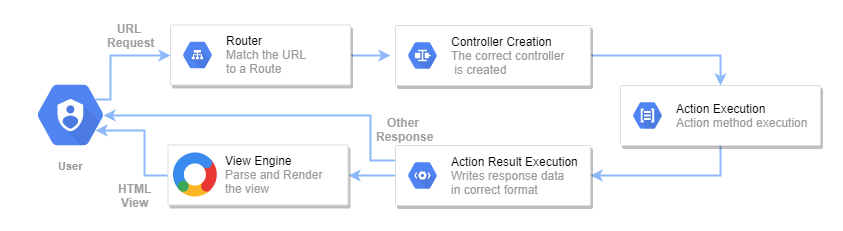

The diagram above was exported from draw.io. Its source (the exported page's mxGraphModel, read from the mxfile embedded in the PNG):
<mxGraphModel dx="1010" dy="533" grid="1" gridSize="10" guides="1" tooltips="1" connect="1" arrows="1" fold="1" page="1" pageScale="1" pageWidth="1169" pageHeight="827" background="#ffffff" math="0" shadow="0">
  <root>
    <mxCell id="0" />
    <mxCell id="1" parent="0" />
    <mxCell id="BMhEWT7rPT7frMktKLBn-234" style="edgeStyle=orthogonalEdgeStyle;rounded=0;orthogonalLoop=1;jettySize=auto;html=1;exitX=1;exitY=0.5;exitDx=0;exitDy=0;entryX=0.5;entryY=0;entryDx=0;entryDy=0;strokeColor=#8DB9FA;strokeWidth=2;" parent="1" source="BMhEWT7rPT7frMktKLBn-221" target="BMhEWT7rPT7frMktKLBn-225" edge="1">
      <mxGeometry relative="1" as="geometry" />
    </mxCell>
    <mxCell id="BMhEWT7rPT7frMktKLBn-221" value="" style="strokeColor=#dddddd;fillColor=#ffffff;shadow=1;strokeWidth=1;rounded=1;absoluteArcSize=1;arcSize=2;" parent="1" vertex="1">
      <mxGeometry x="415" y="355" width="195" height="60" as="geometry" />
    </mxCell>
    <mxCell id="BMhEWT7rPT7frMktKLBn-222" value="&lt;font color=&quot;#000000&quot;&gt;Controller Creation&lt;/font&gt;&lt;br&gt;The correct controller&lt;br&gt;&amp;nbsp;is created&lt;br&gt;" style="dashed=0;connectable=0;html=1;fillColor=#5184F3;strokeColor=none;shape=mxgraph.gcp2.hexIcon;prIcon=partner_interconnect;part=1;labelPosition=right;verticalLabelPosition=middle;align=left;verticalAlign=middle;spacingLeft=5;fontColor=#999999;fontSize=12;" parent="BMhEWT7rPT7frMktKLBn-221" vertex="1">
      <mxGeometry y="0.5" width="44" height="39" relative="1" as="geometry">
        <mxPoint x="5" y="-19.5" as="offset" />
      </mxGeometry>
    </mxCell>
    <mxCell id="BMhEWT7rPT7frMktKLBn-233" style="edgeStyle=orthogonalEdgeStyle;rounded=0;orthogonalLoop=1;jettySize=auto;html=1;exitX=1;exitY=0.5;exitDx=0;exitDy=0;strokeColor=#8DB9FA;strokeWidth=2;" parent="1" source="BMhEWT7rPT7frMktKLBn-223" edge="1">
      <mxGeometry relative="1" as="geometry">
        <mxPoint x="410" y="385" as="targetPoint" />
      </mxGeometry>
    </mxCell>
    <mxCell id="BMhEWT7rPT7frMktKLBn-223" value="" style="strokeColor=#dddddd;fillColor=#ffffff;shadow=1;strokeWidth=1;rounded=1;absoluteArcSize=1;arcSize=2;" parent="1" vertex="1">
      <mxGeometry x="190" y="354.5" width="180" height="60" as="geometry" />
    </mxCell>
    <mxCell id="BMhEWT7rPT7frMktKLBn-224" value="&lt;font color=&quot;#000000&quot;&gt;Router&lt;/font&gt;&lt;br&gt;Match the URL &lt;br&gt;to a Route&amp;nbsp;" style="dashed=0;connectable=0;html=1;fillColor=#5184F3;strokeColor=none;shape=mxgraph.gcp2.hexIcon;prIcon=cloud_load_balancing;part=1;labelPosition=right;verticalLabelPosition=middle;align=left;verticalAlign=middle;spacingLeft=5;fontColor=#999999;fontSize=12;" parent="BMhEWT7rPT7frMktKLBn-223" vertex="1">
      <mxGeometry y="0.5" width="44" height="39" relative="1" as="geometry">
        <mxPoint x="5" y="-19.5" as="offset" />
      </mxGeometry>
    </mxCell>
    <mxCell id="BMhEWT7rPT7frMktKLBn-235" style="edgeStyle=orthogonalEdgeStyle;rounded=0;orthogonalLoop=1;jettySize=auto;html=1;exitX=0.5;exitY=1;exitDx=0;exitDy=0;entryX=1;entryY=0.5;entryDx=0;entryDy=0;strokeColor=#8DB9FA;strokeWidth=2;" parent="1" source="BMhEWT7rPT7frMktKLBn-225" target="BMhEWT7rPT7frMktKLBn-227" edge="1">
      <mxGeometry relative="1" as="geometry" />
    </mxCell>
    <mxCell id="BMhEWT7rPT7frMktKLBn-225" value="" style="strokeColor=#dddddd;fillColor=#ffffff;shadow=1;strokeWidth=1;rounded=1;absoluteArcSize=1;arcSize=2;" parent="1" vertex="1">
      <mxGeometry x="640" y="415" width="200" height="60" as="geometry" />
    </mxCell>
    <mxCell id="BMhEWT7rPT7frMktKLBn-226" value="&lt;font color=&quot;#000000&quot;&gt;Action Execution&lt;/font&gt;&lt;br&gt;Action method execution&lt;br&gt;" style="dashed=0;connectable=0;html=1;fillColor=#5184F3;strokeColor=none;shape=mxgraph.gcp2.hexIcon;prIcon=cloud_natural_language_api;part=1;labelPosition=right;verticalLabelPosition=middle;align=left;verticalAlign=middle;spacingLeft=5;fontColor=#999999;fontSize=12;" parent="BMhEWT7rPT7frMktKLBn-225" vertex="1">
      <mxGeometry y="0.5" width="44" height="39" relative="1" as="geometry">
        <mxPoint x="5" y="-19.5" as="offset" />
      </mxGeometry>
    </mxCell>
    <mxCell id="BMhEWT7rPT7frMktKLBn-236" style="edgeStyle=orthogonalEdgeStyle;rounded=0;orthogonalLoop=1;jettySize=auto;html=1;exitX=0;exitY=0.5;exitDx=0;exitDy=0;entryX=1;entryY=0.5;entryDx=0;entryDy=0;strokeColor=#8DB9FA;strokeWidth=2;" parent="1" source="BMhEWT7rPT7frMktKLBn-227" target="BMhEWT7rPT7frMktKLBn-229" edge="1">
      <mxGeometry relative="1" as="geometry" />
    </mxCell>
    <mxCell id="BMhEWT7rPT7frMktKLBn-239" style="edgeStyle=orthogonalEdgeStyle;rounded=0;orthogonalLoop=1;jettySize=auto;html=1;exitX=0;exitY=0.25;exitDx=0;exitDy=0;entryX=0.825;entryY=0.5;entryDx=0;entryDy=0;entryPerimeter=0;strokeColor=#8DB9FA;strokeWidth=2;" parent="1" source="BMhEWT7rPT7frMktKLBn-227" target="BMhEWT7rPT7frMktKLBn-231" edge="1">
      <mxGeometry relative="1" as="geometry">
        <Array as="points">
          <mxPoint x="390" y="490" />
          <mxPoint x="390" y="445" />
        </Array>
      </mxGeometry>
    </mxCell>
    <mxCell id="BMhEWT7rPT7frMktKLBn-227" value="" style="strokeColor=#dddddd;fillColor=#ffffff;shadow=1;strokeWidth=1;rounded=1;absoluteArcSize=1;arcSize=2;" parent="1" vertex="1">
      <mxGeometry x="415" y="475" width="195" height="60" as="geometry" />
    </mxCell>
    <mxCell id="BMhEWT7rPT7frMktKLBn-228" value="&lt;font color=&quot;#000000&quot;&gt;Action Result Execution&lt;/font&gt;&lt;br&gt;Writes response data &lt;br&gt;in correct format&lt;br&gt;" style="dashed=0;connectable=0;html=1;fillColor=#5184F3;strokeColor=none;shape=mxgraph.gcp2.hexIcon;prIcon=cloud_tools_for_powershell;part=1;labelPosition=right;verticalLabelPosition=middle;align=left;verticalAlign=middle;spacingLeft=5;fontColor=#999999;fontSize=12;" parent="BMhEWT7rPT7frMktKLBn-227" vertex="1">
      <mxGeometry y="0.5" width="44" height="39" relative="1" as="geometry">
        <mxPoint x="5" y="-19.5" as="offset" />
      </mxGeometry>
    </mxCell>
    <mxCell id="BMhEWT7rPT7frMktKLBn-237" style="edgeStyle=orthogonalEdgeStyle;rounded=0;orthogonalLoop=1;jettySize=auto;html=1;exitX=0;exitY=0.5;exitDx=0;exitDy=0;entryX=0.75;entryY=0.67;entryDx=0;entryDy=0;entryPerimeter=0;strokeColor=#8DB9FA;strokeWidth=2;" parent="1" source="BMhEWT7rPT7frMktKLBn-229" target="BMhEWT7rPT7frMktKLBn-231" edge="1">
      <mxGeometry relative="1" as="geometry" />
    </mxCell>
    <mxCell id="BMhEWT7rPT7frMktKLBn-229" value="" style="strokeColor=#dddddd;fillColor=#ffffff;shadow=1;strokeWidth=1;rounded=1;absoluteArcSize=1;arcSize=2;" parent="1" vertex="1">
      <mxGeometry x="187.5" y="474.5" width="180" height="60" as="geometry" />
    </mxCell>
    <mxCell id="BMhEWT7rPT7frMktKLBn-230" value="&lt;font color=&quot;#000000&quot;&gt;View Engine&lt;/font&gt;&lt;br&gt;Parse and Render&lt;br&gt;the view&lt;br&gt;" style="dashed=0;connectable=0;html=1;fillColor=#5184F3;strokeColor=none;shape=mxgraph.gcp2.google_analytics_360;part=1;labelPosition=right;verticalLabelPosition=middle;align=left;verticalAlign=middle;spacingLeft=5;fontColor=#999999;fontSize=12;" parent="BMhEWT7rPT7frMktKLBn-229" vertex="1">
      <mxGeometry width="45" height="44.1" relative="1" as="geometry">
        <mxPoint x="5" y="7.45" as="offset" />
      </mxGeometry>
    </mxCell>
    <mxCell id="BMhEWT7rPT7frMktKLBn-232" style="edgeStyle=orthogonalEdgeStyle;rounded=0;orthogonalLoop=1;jettySize=auto;html=1;exitX=0.75;exitY=0.33;exitDx=0;exitDy=0;exitPerimeter=0;entryX=0;entryY=0.5;entryDx=0;entryDy=0;strokeColor=#8DB9FA;strokeWidth=2;" parent="1" source="BMhEWT7rPT7frMktKLBn-231" target="BMhEWT7rPT7frMktKLBn-223" edge="1">
      <mxGeometry relative="1" as="geometry">
        <Array as="points">
          <mxPoint x="130" y="429" />
          <mxPoint x="130" y="385" />
          <mxPoint x="165" y="385" />
        </Array>
      </mxGeometry>
    </mxCell>
    <mxCell id="BMhEWT7rPT7frMktKLBn-231" value="User&lt;br&gt;" style="html=1;fillColor=#5184F3;strokeColor=none;verticalAlign=top;labelPosition=center;verticalLabelPosition=bottom;align=center;spacingTop=-6;fontSize=11;fontStyle=1;fontColor=#999999;shape=mxgraph.gcp2.hexIcon;prIcon=cloud_iam" parent="1" vertex="1">
      <mxGeometry x="40" y="400" width="100" height="89" as="geometry" />
    </mxCell>
    <mxCell id="BMhEWT7rPT7frMktKLBn-245" value="URL &lt;br&gt;Request" style="text;html=1;resizable=0;autosize=1;align=center;verticalAlign=middle;points=[];fillColor=none;strokeColor=none;rounded=0;fontColor=#9E9E9E;fontSize=12;fontStyle=1" parent="1" vertex="1">
      <mxGeometry x="120" y="350" width="60" height="30" as="geometry" />
    </mxCell>
    <mxCell id="BMhEWT7rPT7frMktKLBn-246" value="HTML&lt;br&gt;View&lt;br&gt;" style="text;html=1;resizable=0;autosize=1;align=center;verticalAlign=middle;points=[];fillColor=none;strokeColor=none;rounded=0;fontColor=#9E9E9E;fontSize=12;fontStyle=1" parent="1" vertex="1">
      <mxGeometry x="130" y="510" width="50" height="30" as="geometry" />
    </mxCell>
    <mxCell id="BMhEWT7rPT7frMktKLBn-247" value="Other &lt;br&gt;Response" style="text;html=1;resizable=0;autosize=1;align=center;verticalAlign=middle;points=[];fillColor=none;strokeColor=none;rounded=0;fontColor=#9E9E9E;fontSize=12;fontStyle=1" parent="1" vertex="1">
      <mxGeometry x="390" y="444.5" width="70" height="30" as="geometry" />
    </mxCell>
  </root>
</mxGraphModel>